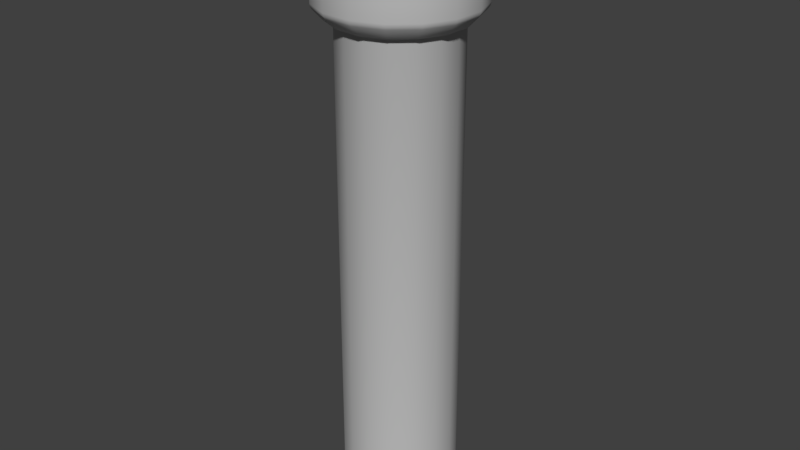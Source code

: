 # Source: Column.blend  (saved by Blender 2.79.1; exported with 4.5.12 LTS)
import bpy
from mathutils import Matrix  # noqa: F401  (used for matrix-valued properties, if any)

bpy.ops.wm.read_factory_settings(use_empty=True)
scene = bpy.context.scene
scene.name = 'Scene'

# ---- collections
col_collection_3 = bpy.data.collections.new('Collection 3'); scene.collection.children.link(col_collection_3)

# ---- materials (node trees are filled in below, after node groups)
mat_white = bpy.data.materials.new('White')
mat_white.alpha_threshold = 0.0
mat_white.use_transparent_shadow = False
mat_white.roughness = 0.5

# ---- node groups
ng_auto_smooth = bpy.data.node_groups.new('Auto Smooth', 'GeometryNodeTree')
_s = ng_auto_smooth.interface.new_socket(name='Geometry', in_out='OUTPUT', socket_type='NodeSocketGeometry')
_s = ng_auto_smooth.interface.new_socket(name='Geometry', in_out='INPUT', socket_type='NodeSocketGeometry')
_s = ng_auto_smooth.interface.new_socket(name='Angle', in_out='INPUT', socket_type='NodeSocketFloat')
_s.subtype = 'ANGLE'
_s.min_value = 0.0
_s.max_value = 3.142
ng_auto_smooth.is_modifier = True
_N = ng_auto_smooth.nodes; _L = ng_auto_smooth.links
n0 = _N.new('NodeGroupOutput'); n0.name = 'Group Output'; n0.location = (480, -100)
n1 = _N.new('NodeGroupInput'); n1.name = 'Group Input'; n1.location = (-420, -300)
n2 = _N.new('NodeGroupInput'); n2.name = 'Group Input.001'; n2.location = (-60, -100)
n3 = _N.new('GeometryNodeSetShadeSmooth'); n3.name = 'Set Shade Smooth'; n3.location = (120, -100)
n3.domain = 'EDGE'
n4 = _N.new('GeometryNodeSetShadeSmooth'); n4.name = 'Set Shade Smooth.001'; n4.location = (300, -100)
n5 = _N.new('GeometryNodeInputMeshEdgeAngle'); n5.name = 'Edge Angle'; n5.location = (-420, -220)
n6 = _N.new('GeometryNodeInputEdgeSmooth'); n6.name = 'Is Edge Smooth'; n6.location = (-60, -160)
n7 = _N.new('GeometryNodeInputShadeSmooth'); n7.name = 'Is Face Smooth'; n7.location = (-240, -340)
n8 = _N.new('FunctionNodeBooleanMath'); n8.name = 'Boolean Math'; n8.location = (-60, -220)
n9 = _N.new('FunctionNodeCompare'); n9.name = 'Compare'; n9.location = (-240, -180)
n9.operation = 'LESS_EQUAL'
_L.new(n5.outputs[0], n9.inputs[0])
_L.new(n4.outputs[0], n0.inputs[0])
_L.new(n1.outputs[1], n9.inputs[1])
_L.new(n9.outputs[0], n8.inputs[0])
_L.new(n7.outputs[0], n8.inputs[1])
_L.new(n2.outputs[0], n3.inputs[0])
_L.new(n6.outputs[0], n3.inputs[1])
_L.new(n3.outputs[0], n4.inputs[0])
_L.new(n8.outputs[0], n3.inputs[2])
n0.is_active_output = True

# ---- material node trees
mat_white.use_nodes = True; mat_white.node_tree.nodes.clear()
_N = mat_white.node_tree.nodes; _L = mat_white.node_tree.links
n0 = _N.new('ShaderNodeOutputMaterial'); n0.name = 'Material Output'; n0.location = (300, 300)
n1 = _N.new('ShaderNodeBsdfPrincipled'); n1.name = 'Principled BSDF'; n1.location = (10, 300)
n1.width = 150
n1.subsurface_method = 'BURLEY'
n1.inputs[0].default_value = (0.5276, 0.5276, 0.5276, 1.0)
n1.inputs[2].default_value = 1.0
n1.inputs[3].default_value = 1.45
n1.inputs[9].default_value = (1.0, 1.0, 1.0)
_L.new(n1.outputs[0], n0.inputs[0])
n0.is_active_output = True

# ---- world
world_world = bpy.data.worlds.new('World'); scene.world = world_world
world_world.color = (0.05088, 0.05088, 0.05088)
world_world.use_sun_shadow = False
world_world.sun_shadow_jitter_overblur = 0.0
world_world.cycles.sampling_method = 'MANUAL'

# ---- meshes
me_column = bpy.data.meshes.new('Column')
me_column.from_pydata([(2.384e-06, 0.0976, -0.5485), (2.384e-06, 0.1082, 0.4399), (0.03734, 0.09017, -0.5485), (0.04138, 0.09993, 0.4399), (0.069, 0.06902, -0.5485), (0.07647, 0.07648, 0.4399), (0.09015, 0.03736, -0.5485), (0.09991, 0.0414, 0.4399), (0.09758, 2.289e-05, -0.5485), (0.1081, 2.289e-05, 0.4399), (0.09015, -0.03732, -0.5485), (0.09991, -0.04136, 0.4399), (0.069, -0.06897, -0.5485), (0.07647, -0.07644, 0.4399), (0.03734, -0.09012, -0.5485), (0.04138, -0.09988, 0.4399), (2.384e-06, -0.09755, -0.5485), (2.384e-06, -0.1081, 0.4399), (-0.03734, -0.09012, -0.5485), (-0.04138, -0.09988, 0.4399), (-0.06899, -0.06897, -0.5485), (-0.07646, -0.07644, 0.4399), (-0.09014, -0.03732, -0.5485), (-0.0999, -0.04136, 0.4399), (-0.09757, 2.289e-05, -0.5485), (-0.1081, 2.289e-05, 0.4399), (-0.09014, 0.03736, -0.5485), (-0.0999, 0.0414, 0.4399), (-0.06899, 0.06902, -0.5485), (-0.07646, 0.07648, 0.4399), (-0.03734, 0.09017, -0.5485), (-0.04138, 0.09993, 0.4399), (2.384e-06, 0.1082, 0.2794), (0.04138, 0.09993, 0.2794), (0.07647, 0.07648, 0.2794), (0.09991, 0.0414, 0.2794), (0.1081, 2.289e-05, 0.2794), (0.09991, -0.04136, 0.2794), (0.07647, -0.07644, 0.2794), (0.04138, -0.09988, 0.2794), (2.384e-06, -0.1081, 0.2794), (-0.04138, -0.09988, 0.2794), (-0.07646, -0.07644, 0.2794), (-0.0999, -0.04136, 0.2794), (-0.1081, 2.289e-05, 0.2794), (-0.0999, 0.0414, 0.2794), (-0.07646, 0.07648, 0.2794), (-0.04138, 0.09993, 0.2794), (0.03734, 0.09017, 0.2794), (0.069, 0.06902, 0.2794), (0.09015, 0.03736, 0.2794), (0.09758, 2.289e-05, 0.2794), (0.09015, -0.03732, 0.2794), (0.069, -0.06897, 0.2794), (0.03734, -0.09012, 0.2794), (2.384e-06, -0.09755, 0.2794), (-0.03734, -0.09012, 0.2794), (-0.06899, -0.06897, 0.2794), (-0.09014, -0.03732, 0.2794), (-0.09757, 2.289e-05, 0.2794), (-0.09014, 0.03736, 0.2794), (-0.06899, 0.06902, 0.2794), (-0.03734, 0.09017, 0.2794), (2.384e-06, 0.0976, 0.2794), (2.384e-06, 0.1302, 0.303), (2.384e-06, 0.1302, 0.4164), (0.04982, 0.1203, 0.4164), (0.04982, 0.1203, 0.303), (0.09205, 0.09206, 0.4164), (0.09205, 0.09206, 0.303), (0.1203, 0.04984, 0.4164), (0.1203, 0.04984, 0.303), (0.1302, 2.289e-05, 0.4164), (0.1302, 2.289e-05, 0.303), (0.1203, -0.04979, 0.4164), (0.1203, -0.04979, 0.303), (0.09205, -0.09202, 0.4164), (0.09205, -0.09202, 0.303), (0.04982, -0.1202, 0.4164), (0.04982, -0.1202, 0.303), (2.384e-06, -0.1301, 0.4164), (2.384e-06, -0.1301, 0.303), (-0.04981, -0.1202, 0.4164), (-0.04981, -0.1202, 0.303), (-0.09204, -0.09202, 0.4164), (-0.09204, -0.09202, 0.303), (-0.1203, -0.04979, 0.4164), (-0.1203, -0.04979, 0.303), (-0.1302, 2.289e-05, 0.4164), (-0.1302, 2.289e-05, 0.303), (-0.1203, 0.04984, 0.4164), (-0.1203, 0.04984, 0.303), (-0.09204, 0.09206, 0.4164), (-0.09204, 0.09206, 0.303), (-0.04981, 0.1203, 0.4164), (-0.04981, 0.1203, 0.303)], [], [(65, 1, 3, 66), (66, 3, 5, 68), (68, 5, 7, 70), (70, 7, 9, 72), (72, 9, 11, 74), (74, 11, 13, 76), (76, 13, 15, 78), (78, 15, 17, 80), (80, 17, 19, 82), (82, 19, 21, 84), (84, 21, 23, 86), (86, 23, 25, 88), (88, 25, 27, 90), (90, 27, 29, 92), (3, 1, 31, 29, 27, 25, 23, 21, 19, 17, 15, 13, 11, 9, 7, 5), (92, 29, 31, 94), (94, 31, 1, 65), (62, 47, 32, 63), (61, 46, 47, 62), (60, 45, 46, 61), (59, 44, 45, 60), (58, 43, 44, 59), (57, 42, 43, 58), (56, 41, 42, 57), (55, 40, 41, 56), (54, 39, 40, 55), (53, 38, 39, 54), (52, 37, 38, 53), (51, 36, 37, 52), (50, 35, 36, 51), (49, 34, 35, 50), (48, 33, 34, 49), (63, 32, 33, 48), (0, 63, 48, 2), (2, 48, 49, 4), (4, 49, 50, 6), (6, 50, 51, 8), (8, 51, 52, 10), (10, 52, 53, 12), (12, 53, 54, 14), (14, 54, 55, 16), (16, 55, 56, 18), (18, 56, 57, 20), (20, 57, 58, 22), (22, 58, 59, 24), (24, 59, 60, 26), (26, 60, 61, 28), (28, 61, 62, 30), (30, 62, 63, 0), (47, 95, 64, 32), (95, 94, 65, 64), (46, 93, 95, 47), (93, 92, 94, 95), (45, 91, 93, 46), (91, 90, 92, 93), (44, 89, 91, 45), (89, 88, 90, 91), (43, 87, 89, 44), (87, 86, 88, 89), (42, 85, 87, 43), (85, 84, 86, 87), (41, 83, 85, 42), (83, 82, 84, 85), (40, 81, 83, 41), (81, 80, 82, 83), (39, 79, 81, 40), (79, 78, 80, 81), (38, 77, 79, 39), (77, 76, 78, 79), (37, 75, 77, 38), (75, 74, 76, 77), (36, 73, 75, 37), (73, 72, 74, 75), (35, 71, 73, 36), (71, 70, 72, 73), (34, 69, 71, 35), (69, 68, 70, 71), (33, 67, 69, 34), (67, 66, 68, 69), (32, 64, 67, 33), (64, 65, 66, 67)])
me_column.polygons.foreach_set('use_smooth', [True] * 81)
me_column.materials.append(mat_white)
me_column.use_remesh_preserve_volume = False
me_column.use_remesh_preserve_attributes = False
me_column.use_mirror_vertex_groups = False
me_column.update()

# ---- objects
ob_column_01 = bpy.data.objects.new('Column_01', me_column)

# ---- transforms, parenting, visibility, modifiers, constraints
ob_column_01.location = (0.0, 0.0, 0.0)
ob_column_01.rotation_euler = (0.0, -0.0, 0.1445)
ob_column_01.lineart.crease_threshold = 0.0
_m = ob_column_01.modifiers.new('Bevel', 'BEVEL')
_m.width = 0.0693
_m.width_pct = 0.0693
_m.segments = 2
_m.loop_slide = False
_m.spread = 0.0
_m = ob_column_01.modifiers.new('Auto Smooth', 'NODES')
_m.node_group = ng_auto_smooth
_gi = [s.identifier for s in ng_auto_smooth.interface.items_tree if s.item_type == 'SOCKET' and s.in_out == 'INPUT']
_m[_gi[1]] = 0.5236  # Angle

# ---- collection membership
col_collection_3.objects.link(ob_column_01)

# ---- scene / render settings (as saved in the file)
scene.frame_start = 0; scene.frame_end = 250; scene.frame_set(0)
scene.render.engine = 'BLENDER_EEVEE_NEXT'
scene.render.resolution_percentage = 50
scene.render.dither_intensity = 0.0
scene.cycles.use_denoising = False
scene.cycles.samples = 128
scene.cycles.sampling_pattern = 'TABULATED_SOBOL'
scene.cycles.use_adaptive_sampling = False
scene.cycles.use_light_tree = False
scene.view_settings.view_transform = 'Standard'
bpy.context.view_layer.update()

# ---- added for rendering (the .blend has no active camera and no usable light): camera, sun
cam_auto = bpy.data.cameras.new('AutoCamera')
cam_auto.lens = 50.0
cam_auto.sensor_width = 36.0
cam_auto.clip_end = 1000.0
ob_auto_camera = bpy.data.objects.new('AutoCamera', cam_auto)
scene.collection.objects.link(ob_auto_camera)
ob_auto_camera.location = (0.992665, -1.19118, 0.739839)
ob_auto_camera.rotation_euler = (1.09748, -7.21219e-08, 0.694738)
scene.camera = ob_auto_camera
light_auto_sun = bpy.data.lights.new('AutoSun', 'SUN')
light_auto_sun.energy = 3.0
light_auto_sun.angle = 0.0523599
ob_auto_sun = bpy.data.objects.new('AutoSun', light_auto_sun)
scene.collection.objects.link(ob_auto_sun)
ob_auto_sun.rotation_euler = (0.872665, 0.174533, 0.523599)
bpy.context.view_layer.update()
